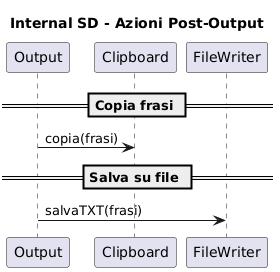

The diagram above was rendered by PlantUML. Its source (embedded in the PNG):
@startuml
title Internal SD - Azioni Post-Output

participant Output
participant Clipboard
participant FileWriter

== Copia frasi ==
Output -> Clipboard : copia(frasi)

== Salva su file ==
Output -> FileWriter : salvaTXT(frasi)
@enduml